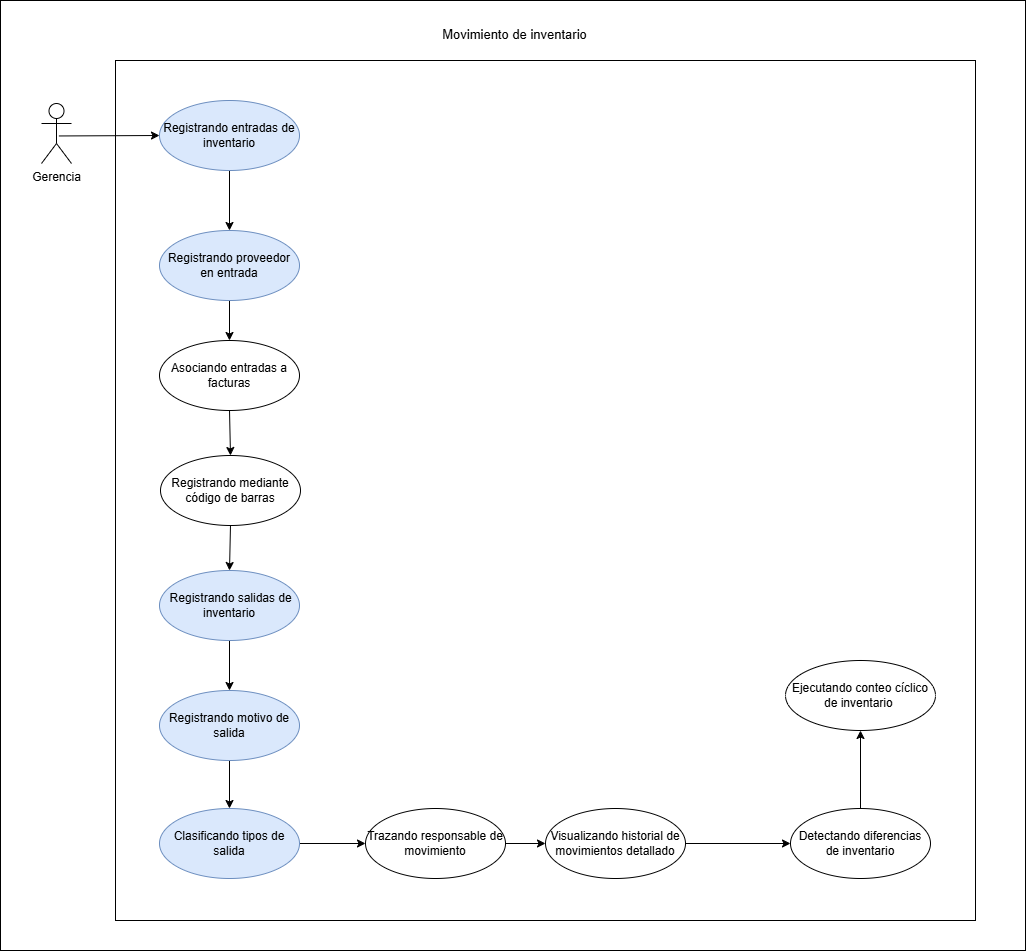

The diagram above was exported from draw.io. Its source (the exported page's mxGraphModel, read from the mxfile embedded in the PNG):
<mxGraphModel dx="1980" dy="995" grid="1" gridSize="10" guides="1" tooltips="1" connect="1" arrows="1" fold="1" page="1" pageScale="1" pageWidth="827" pageHeight="1169" math="0" shadow="0">
  <root>
    <mxCell id="0" />
    <mxCell id="1" parent="0" />
    <mxCell id="qrOsgZDqs2jIluiTBBjf-55" parent="1" style="rounded=0;whiteSpace=wrap;html=1;" value="" vertex="1">
      <mxGeometry height="950" width="1025" x="110" y="490" as="geometry" />
    </mxCell>
    <mxCell id="qrOsgZDqs2jIluiTBBjf-56" parent="1" style="whiteSpace=wrap;html=1;aspect=fixed;" value="" vertex="1">
      <mxGeometry height="860" width="860" x="225" y="550" as="geometry" />
    </mxCell>
    <mxCell id="qrOsgZDqs2jIluiTBBjf-57" edge="1" parent="1" source="qrOsgZDqs2jIluiTBBjf-58" style="rounded=0;orthogonalLoop=1;jettySize=auto;html=1;exitX=0.5;exitY=1;exitDx=0;exitDy=0;entryX=0.5;entryY=0;entryDx=0;entryDy=0;" target="qrOsgZDqs2jIluiTBBjf-65">
      <mxGeometry relative="1" as="geometry" />
    </mxCell>
    <mxCell id="qrOsgZDqs2jIluiTBBjf-58" parent="1" style="ellipse;whiteSpace=wrap;html=1;fillColor=#dae8fc;strokeColor=#6c8ebf;" value="Registrando entradas de inventario" vertex="1">
      <mxGeometry height="70" width="140" x="269" y="590" as="geometry" />
    </mxCell>
    <mxCell id="qrOsgZDqs2jIluiTBBjf-59" edge="1" parent="1" source="qrOsgZDqs2jIluiTBBjf-60" style="rounded=0;orthogonalLoop=1;jettySize=auto;html=1;exitX=0.5;exitY=1;exitDx=0;exitDy=0;entryX=0.5;entryY=0;entryDx=0;entryDy=0;" target="qrOsgZDqs2jIluiTBBjf-69">
      <mxGeometry relative="1" as="geometry" />
    </mxCell>
    <mxCell id="qrOsgZDqs2jIluiTBBjf-60" parent="1" style="ellipse;whiteSpace=wrap;html=1;fillColor=#dae8fc;strokeColor=#6c8ebf;" value="&amp;nbsp;Registrando salidas de inventario" vertex="1">
      <mxGeometry height="70" width="140" x="269" y="1060" as="geometry" />
    </mxCell>
    <mxCell id="qrOsgZDqs2jIluiTBBjf-61" edge="1" parent="1" source="qrOsgZDqs2jIluiTBBjf-62" style="rounded=0;orthogonalLoop=1;jettySize=auto;html=1;exitX=0.5;exitY=1;exitDx=0;exitDy=0;entryX=0.5;entryY=0;entryDx=0;entryDy=0;" target="qrOsgZDqs2jIluiTBBjf-60">
      <mxGeometry relative="1" as="geometry" />
    </mxCell>
    <mxCell id="qrOsgZDqs2jIluiTBBjf-62" parent="1" style="ellipse;whiteSpace=wrap;html=1;" value="Registrando mediante código de barras" vertex="1">
      <mxGeometry height="70" width="140" x="270" y="945" as="geometry" />
    </mxCell>
    <mxCell id="8pJe-iUMLnvXXlemHVsZ-1" edge="1" parent="1" source="qrOsgZDqs2jIluiTBBjf-63" style="edgeStyle=orthogonalEdgeStyle;rounded=0;orthogonalLoop=1;jettySize=auto;html=1;exitX=1;exitY=0.5;exitDx=0;exitDy=0;" target="jNEGnD9hBXlYCY8-VC9a-11">
      <mxGeometry relative="1" as="geometry" />
    </mxCell>
    <mxCell id="qrOsgZDqs2jIluiTBBjf-63" parent="1" style="ellipse;whiteSpace=wrap;html=1;" value="Visualizando historial de movimientos detallado" vertex="1">
      <mxGeometry height="70" width="140" x="655" y="1298" as="geometry" />
    </mxCell>
    <mxCell id="qrOsgZDqs2jIluiTBBjf-64" edge="1" parent="1" source="qrOsgZDqs2jIluiTBBjf-65" style="rounded=0;orthogonalLoop=1;jettySize=auto;html=1;exitX=0.5;exitY=1;exitDx=0;exitDy=0;" target="qrOsgZDqs2jIluiTBBjf-75">
      <mxGeometry relative="1" as="geometry" />
    </mxCell>
    <mxCell id="qrOsgZDqs2jIluiTBBjf-65" parent="1" style="ellipse;whiteSpace=wrap;html=1;fillColor=#dae8fc;strokeColor=#6c8ebf;" value="Registrando proveedor en entrada" vertex="1">
      <mxGeometry height="70" width="140" x="269" y="720" as="geometry" />
    </mxCell>
    <mxCell id="qrOsgZDqs2jIluiTBBjf-66" edge="1" parent="1" source="qrOsgZDqs2jIluiTBBjf-67" style="rounded=0;orthogonalLoop=1;jettySize=auto;html=1;exitX=1;exitY=0.5;exitDx=0;exitDy=0;" target="qrOsgZDqs2jIluiTBBjf-63">
      <mxGeometry relative="1" as="geometry" />
    </mxCell>
    <mxCell id="qrOsgZDqs2jIluiTBBjf-67" parent="1" style="ellipse;whiteSpace=wrap;html=1;" value="Trazando responsable de movimiento" vertex="1">
      <mxGeometry height="70" width="140" x="475" y="1298" as="geometry" />
    </mxCell>
    <mxCell id="qrOsgZDqs2jIluiTBBjf-68" edge="1" parent="1" source="qrOsgZDqs2jIluiTBBjf-69" style="rounded=0;orthogonalLoop=1;jettySize=auto;html=1;exitX=0.5;exitY=1;exitDx=0;exitDy=0;entryX=0.5;entryY=0;entryDx=0;entryDy=0;" target="qrOsgZDqs2jIluiTBBjf-71">
      <mxGeometry relative="1" as="geometry" />
    </mxCell>
    <mxCell id="qrOsgZDqs2jIluiTBBjf-69" parent="1" style="ellipse;whiteSpace=wrap;html=1;fillColor=#dae8fc;strokeColor=#6c8ebf;" value="Registrando motivo de salida" vertex="1">
      <mxGeometry height="70" width="140" x="269" y="1180" as="geometry" />
    </mxCell>
    <mxCell id="qrOsgZDqs2jIluiTBBjf-70" edge="1" parent="1" source="qrOsgZDqs2jIluiTBBjf-71" style="rounded=0;orthogonalLoop=1;jettySize=auto;html=1;exitX=1;exitY=0.5;exitDx=0;exitDy=0;" target="qrOsgZDqs2jIluiTBBjf-67">
      <mxGeometry relative="1" as="geometry" />
    </mxCell>
    <mxCell id="qrOsgZDqs2jIluiTBBjf-71" parent="1" style="ellipse;whiteSpace=wrap;html=1;fillColor=#dae8fc;strokeColor=#6c8ebf;" value="Clasificando tipos de salida" vertex="1">
      <mxGeometry height="70" width="140" x="269" y="1298" as="geometry" />
    </mxCell>
    <mxCell id="qrOsgZDqs2jIluiTBBjf-72" edge="1" parent="1" source="qrOsgZDqs2jIluiTBBjf-73" style="rounded=0;orthogonalLoop=1;jettySize=auto;html=1;entryX=0;entryY=0.5;entryDx=0;entryDy=0;exitX=0.581;exitY=0.541;exitDx=0;exitDy=0;exitPerimeter=0;" target="qrOsgZDqs2jIluiTBBjf-58">
      <mxGeometry relative="1" as="geometry">
        <Array as="points" />
        <mxPoint x="165" y="619" as="sourcePoint" />
        <mxPoint x="269" y="624" as="targetPoint" />
      </mxGeometry>
    </mxCell>
    <mxCell id="qrOsgZDqs2jIluiTBBjf-73" parent="1" style="shape=umlActor;verticalLabelPosition=bottom;verticalAlign=top;html=1;" value="Gerencia" vertex="1">
      <mxGeometry height="60" width="30" x="151" y="593" as="geometry" />
    </mxCell>
    <mxCell id="qrOsgZDqs2jIluiTBBjf-74" edge="1" parent="1" source="qrOsgZDqs2jIluiTBBjf-75" style="rounded=0;orthogonalLoop=1;jettySize=auto;html=1;exitX=0.5;exitY=1;exitDx=0;exitDy=0;entryX=0.5;entryY=0;entryDx=0;entryDy=0;" target="qrOsgZDqs2jIluiTBBjf-62">
      <mxGeometry relative="1" as="geometry" />
    </mxCell>
    <mxCell id="qrOsgZDqs2jIluiTBBjf-75" parent="1" style="ellipse;whiteSpace=wrap;html=1;" value="Asociando entradas a facturas" vertex="1">
      <mxGeometry height="70" width="140" x="269" y="830" as="geometry" />
    </mxCell>
    <mxCell id="qrOsgZDqs2jIluiTBBjf-76" parent="1" style="text;html=1;whiteSpace=wrap;strokeColor=none;fillColor=none;align=center;verticalAlign=middle;rounded=0;" value="&lt;font style=&quot;font-size: 13px;&quot;&gt;Movimiento de inventario&lt;/font&gt;" vertex="1">
      <mxGeometry height="30" width="164.75" x="542.25" y="509" as="geometry" />
    </mxCell>
    <mxCell id="jNEGnD9hBXlYCY8-VC9a-1" parent="1" style="ellipse;whiteSpace=wrap;html=1;" value="Ejecutando conteo cíclico de inventario&amp;nbsp;" vertex="1">
      <mxGeometry height="70" width="150" x="895" y="1150" as="geometry" />
    </mxCell>
    <mxCell id="8pJe-iUMLnvXXlemHVsZ-2" edge="1" parent="1" source="jNEGnD9hBXlYCY8-VC9a-11" style="edgeStyle=orthogonalEdgeStyle;rounded=0;orthogonalLoop=1;jettySize=auto;html=1;exitX=0.5;exitY=0;exitDx=0;exitDy=0;entryX=0.5;entryY=1;entryDx=0;entryDy=0;" target="jNEGnD9hBXlYCY8-VC9a-1">
      <mxGeometry relative="1" as="geometry" />
    </mxCell>
    <mxCell id="jNEGnD9hBXlYCY8-VC9a-11" parent="1" style="ellipse;whiteSpace=wrap;html=1;" value="Detectando diferencias de inventario" vertex="1">
      <mxGeometry height="70" width="140" x="900" y="1298" as="geometry" />
    </mxCell>
  </root>
</mxGraphModel>